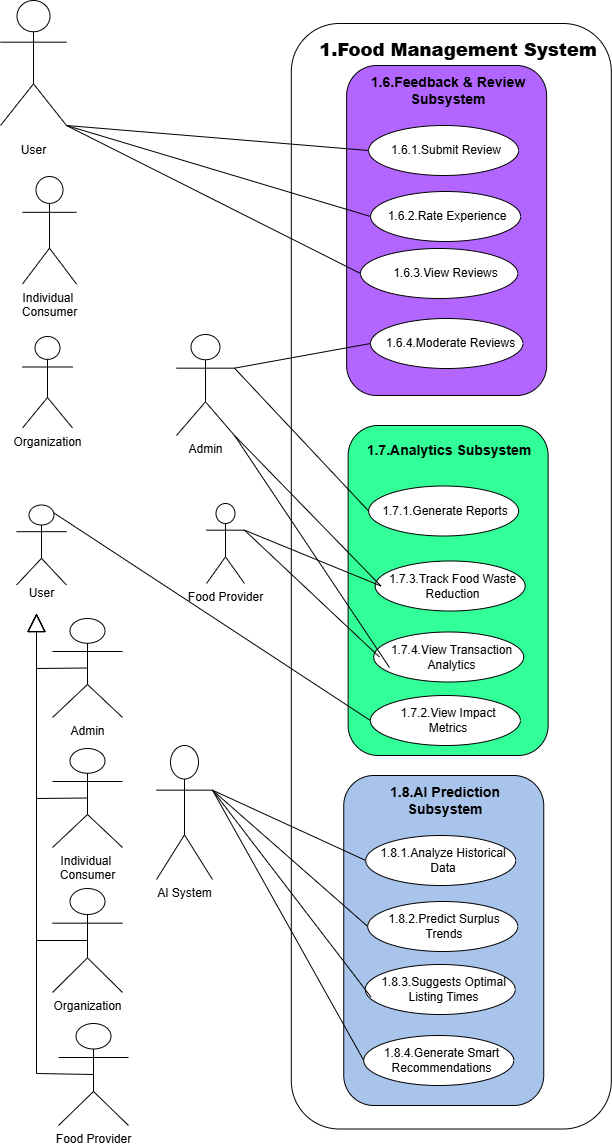

The diagram above was exported from draw.io. Its source (the exported page's mxGraphModel, read from the mxfile embedded in the PNG):
<mxGraphModel dx="1241" dy="-4149" grid="1" gridSize="10" guides="1" tooltips="1" connect="1" arrows="1" fold="1" page="1" pageScale="1" pageWidth="827" pageHeight="1169" math="0" shadow="0">
  <root>
    <mxCell id="0" />
    <mxCell id="1" parent="0" />
    <mxCell id="42uQr9JvvoawcJVHVWh--6" value="" style="rounded=1;whiteSpace=wrap;html=1;fillColor=light-dark(#FFFFFF,var(--ge-dark-color, #121212));" parent="1" vertex="1">
      <mxGeometry x="384.81" y="4720" width="320" height="1105.5" as="geometry" />
    </mxCell>
    <mxCell id="sxSTTOXnoj6dUYEmMity-97" value="" style="rounded=1;whiteSpace=wrap;html=1;fillColor=light-dark(#B266FF,var(--ge-dark-color, #121212));" parent="1" vertex="1">
      <mxGeometry x="440.12" y="4762" width="200" height="330" as="geometry" />
    </mxCell>
    <mxCell id="sxSTTOXnoj6dUYEmMity-98" value="&lt;h3&gt;1.6.Feedback &amp;amp; Review Subsystem&lt;/h3&gt;" style="text;html=1;align=center;verticalAlign=middle;whiteSpace=wrap;rounded=0;" parent="1" vertex="1">
      <mxGeometry x="449.87" y="4772" width="183.5" height="30" as="geometry" />
    </mxCell>
    <mxCell id="sxSTTOXnoj6dUYEmMity-99" value="" style="ellipse;whiteSpace=wrap;html=1;" parent="1" vertex="1">
      <mxGeometry x="462.12" y="4822" width="150" height="50" as="geometry" />
    </mxCell>
    <mxCell id="sxSTTOXnoj6dUYEmMity-100" value="1.6.1.Submit Review" style="text;html=1;align=center;verticalAlign=middle;whiteSpace=wrap;rounded=0;" parent="1" vertex="1">
      <mxGeometry x="475.12" y="4832" width="130" height="30" as="geometry" />
    </mxCell>
    <mxCell id="sxSTTOXnoj6dUYEmMity-101" value="" style="ellipse;whiteSpace=wrap;html=1;" parent="1" vertex="1">
      <mxGeometry x="464.12" y="4888" width="150" height="50" as="geometry" />
    </mxCell>
    <mxCell id="sxSTTOXnoj6dUYEmMity-102" value="1.6.2.Rate Experience" style="text;html=1;align=center;verticalAlign=middle;whiteSpace=wrap;rounded=0;" parent="1" vertex="1">
      <mxGeometry x="476.25" y="4898" width="130" height="30" as="geometry" />
    </mxCell>
    <mxCell id="sxSTTOXnoj6dUYEmMity-105" value="" style="ellipse;whiteSpace=wrap;html=1;" parent="1" vertex="1">
      <mxGeometry x="464" y="5015" width="152.43" height="50" as="geometry" />
    </mxCell>
    <mxCell id="sxSTTOXnoj6dUYEmMity-106" value="1.6.4.Moderate Reviews" style="text;html=1;align=center;verticalAlign=middle;whiteSpace=wrap;rounded=0;" parent="1" vertex="1">
      <mxGeometry x="472.18" y="5025" width="144.63" height="30" as="geometry" />
    </mxCell>
    <mxCell id="sxSTTOXnoj6dUYEmMity-107" value="" style="ellipse;whiteSpace=wrap;html=1;" parent="1" vertex="1">
      <mxGeometry x="454" y="4945" width="157.24" height="50" as="geometry" />
    </mxCell>
    <mxCell id="sxSTTOXnoj6dUYEmMity-108" value="1.6.3.View Reviews" style="text;html=1;align=center;verticalAlign=middle;whiteSpace=wrap;rounded=0;" parent="1" vertex="1">
      <mxGeometry x="466.99" y="4955" width="144.63" height="30" as="geometry" />
    </mxCell>
    <mxCell id="sxSTTOXnoj6dUYEmMity-109" value="" style="rounded=1;whiteSpace=wrap;html=1;fillColor=light-dark(#33FF99,var(--ge-dark-color, #121212));" parent="1" vertex="1">
      <mxGeometry x="441.62" y="5122" width="200" height="330" as="geometry" />
    </mxCell>
    <mxCell id="sxSTTOXnoj6dUYEmMity-110" value="&lt;h3&gt;1.7.Analytics Subsystem&lt;/h3&gt;" style="text;html=1;align=center;verticalAlign=middle;whiteSpace=wrap;rounded=0;" parent="1" vertex="1">
      <mxGeometry x="451.37" y="5132" width="183.5" height="30" as="geometry" />
    </mxCell>
    <mxCell id="sxSTTOXnoj6dUYEmMity-111" value="" style="ellipse;whiteSpace=wrap;html=1;" parent="1" vertex="1">
      <mxGeometry x="463.87" y="5392" width="150" height="50" as="geometry" />
    </mxCell>
    <mxCell id="sxSTTOXnoj6dUYEmMity-112" value="1.7.2.View Impact Metrics" style="text;html=1;align=center;verticalAlign=middle;whiteSpace=wrap;rounded=0;" parent="1" vertex="1">
      <mxGeometry x="476.87" y="5402" width="130" height="30" as="geometry" />
    </mxCell>
    <mxCell id="sxSTTOXnoj6dUYEmMity-113" value="" style="ellipse;whiteSpace=wrap;html=1;" parent="1" vertex="1">
      <mxGeometry x="462.12" y="5182.5" width="150" height="50" as="geometry" />
    </mxCell>
    <mxCell id="sxSTTOXnoj6dUYEmMity-114" value="1.7.1.Generate Reports" style="text;html=1;align=center;verticalAlign=middle;whiteSpace=wrap;rounded=0;" parent="1" vertex="1">
      <mxGeometry x="474.25" y="5192.5" width="130" height="30" as="geometry" />
    </mxCell>
    <mxCell id="sxSTTOXnoj6dUYEmMity-115" value="" style="ellipse;whiteSpace=wrap;html=1;" parent="1" vertex="1">
      <mxGeometry x="468.68" y="5257.5" width="150" height="50" as="geometry" />
    </mxCell>
    <mxCell id="sxSTTOXnoj6dUYEmMity-116" value="1.7.3.Track Food Waste Reduction" style="text;html=1;align=center;verticalAlign=middle;whiteSpace=wrap;rounded=0;" parent="1" vertex="1">
      <mxGeometry x="474.43" y="5267.5" width="144.63" height="30" as="geometry" />
    </mxCell>
    <mxCell id="sxSTTOXnoj6dUYEmMity-117" value="" style="ellipse;whiteSpace=wrap;html=1;" parent="1" vertex="1">
      <mxGeometry x="467.18" y="5328.5" width="150" height="50" as="geometry" />
    </mxCell>
    <mxCell id="sxSTTOXnoj6dUYEmMity-118" value="1.7.4.View Transaction Analytics" style="text;html=1;align=center;verticalAlign=middle;whiteSpace=wrap;rounded=0;" parent="1" vertex="1">
      <mxGeometry x="472.93" y="5338.5" width="144.63" height="30" as="geometry" />
    </mxCell>
    <mxCell id="sxSTTOXnoj6dUYEmMity-119" value="" style="rounded=1;whiteSpace=wrap;html=1;fillColor=light-dark(#A9C4EB,var(--ge-dark-color, #121212));" parent="1" vertex="1">
      <mxGeometry x="437.25" y="5472" width="200" height="330" as="geometry" />
    </mxCell>
    <mxCell id="sxSTTOXnoj6dUYEmMity-120" value="&lt;h3&gt;1.8.AI Prediction Subsystem&lt;/h3&gt;" style="text;html=1;align=center;verticalAlign=middle;whiteSpace=wrap;rounded=0;" parent="1" vertex="1">
      <mxGeometry x="447" y="5482" width="183.5" height="30" as="geometry" />
    </mxCell>
    <mxCell id="sxSTTOXnoj6dUYEmMity-121" value="" style="ellipse;whiteSpace=wrap;html=1;" parent="1" vertex="1">
      <mxGeometry x="459.25" y="5532" width="150" height="50" as="geometry" />
    </mxCell>
    <mxCell id="sxSTTOXnoj6dUYEmMity-122" value="1.8.1.Analyze Historical Data" style="text;html=1;align=center;verticalAlign=middle;whiteSpace=wrap;rounded=0;" parent="1" vertex="1">
      <mxGeometry x="472.25" y="5542" width="130" height="30" as="geometry" />
    </mxCell>
    <mxCell id="sxSTTOXnoj6dUYEmMity-123" value="" style="ellipse;whiteSpace=wrap;html=1;" parent="1" vertex="1">
      <mxGeometry x="461.25" y="5598" width="150" height="50" as="geometry" />
    </mxCell>
    <mxCell id="sxSTTOXnoj6dUYEmMity-124" value="1.8.2.Predict Surplus Trends" style="text;html=1;align=center;verticalAlign=middle;whiteSpace=wrap;rounded=0;" parent="1" vertex="1">
      <mxGeometry x="473.38" y="5608" width="130" height="30" as="geometry" />
    </mxCell>
    <mxCell id="sxSTTOXnoj6dUYEmMity-125" value="" style="ellipse;whiteSpace=wrap;html=1;" parent="1" vertex="1">
      <mxGeometry x="458.75" y="5661" width="150" height="50" as="geometry" />
    </mxCell>
    <mxCell id="sxSTTOXnoj6dUYEmMity-126" value="1.8.3.Suggests Optimal Listing Times" style="text;html=1;align=center;verticalAlign=middle;whiteSpace=wrap;rounded=0;" parent="1" vertex="1">
      <mxGeometry x="464.5" y="5671" width="144.63" height="30" as="geometry" />
    </mxCell>
    <mxCell id="sxSTTOXnoj6dUYEmMity-127" value="" style="ellipse;whiteSpace=wrap;html=1;" parent="1" vertex="1">
      <mxGeometry x="457.25" y="5732" width="150" height="50" as="geometry" />
    </mxCell>
    <mxCell id="sxSTTOXnoj6dUYEmMity-128" value="1.8.4.Generate Smart Recommendations" style="text;html=1;align=center;verticalAlign=middle;whiteSpace=wrap;rounded=0;" parent="1" vertex="1">
      <mxGeometry x="463" y="5742" width="144.63" height="30" as="geometry" />
    </mxCell>
    <mxCell id="sxSTTOXnoj6dUYEmMity-313" value="Admin" style="shape=umlActor;verticalLabelPosition=bottom;verticalAlign=top;html=1;outlineConnect=0;" parent="1" vertex="1">
      <mxGeometry x="270" y="5031" width="58" height="101" as="geometry" />
    </mxCell>
    <mxCell id="sxSTTOXnoj6dUYEmMity-314" value="" style="shape=umlActor;verticalLabelPosition=bottom;verticalAlign=top;html=1;outlineConnect=0;" parent="1" vertex="1">
      <mxGeometry x="94" y="4697" width="66" height="125" as="geometry" />
    </mxCell>
    <mxCell id="sxSTTOXnoj6dUYEmMity-315" value="User" style="text;html=1;align=center;verticalAlign=middle;resizable=0;points=[];autosize=1;strokeColor=none;fillColor=none;" parent="1" vertex="1">
      <mxGeometry x="102" y="4832" width="50" height="30" as="geometry" />
    </mxCell>
    <mxCell id="sxSTTOXnoj6dUYEmMity-321" value="Individual&amp;nbsp;&lt;div&gt;Consumer&lt;/div&gt;" style="shape=umlActor;verticalLabelPosition=bottom;verticalAlign=top;html=1;outlineConnect=0;" parent="1" vertex="1">
      <mxGeometry x="116" y="4873" width="54" height="107.5" as="geometry" />
    </mxCell>
    <mxCell id="sxSTTOXnoj6dUYEmMity-322" value="Food Provider" style="shape=umlActor;verticalLabelPosition=bottom;verticalAlign=top;html=1;outlineConnect=0;" parent="1" vertex="1">
      <mxGeometry x="300" y="5200" width="38" height="80" as="geometry" />
    </mxCell>
    <mxCell id="sxSTTOXnoj6dUYEmMity-323" value="Organization" style="shape=umlActor;verticalLabelPosition=bottom;verticalAlign=top;html=1;outlineConnect=0;" parent="1" vertex="1">
      <mxGeometry x="116" y="5033" width="50" height="91.5" as="geometry" />
    </mxCell>
    <mxCell id="sxSTTOXnoj6dUYEmMity-324" value="" style="endArrow=none;html=1;rounded=0;exitX=1;exitY=1;exitDx=0;exitDy=0;exitPerimeter=0;entryX=0;entryY=0.5;entryDx=0;entryDy=0;" parent="1" source="sxSTTOXnoj6dUYEmMity-314" target="sxSTTOXnoj6dUYEmMity-99" edge="1">
      <mxGeometry width="50" height="50" relative="1" as="geometry">
        <mxPoint x="154" y="4975" as="sourcePoint" />
        <mxPoint x="204" y="4925" as="targetPoint" />
      </mxGeometry>
    </mxCell>
    <mxCell id="sxSTTOXnoj6dUYEmMity-325" value="" style="endArrow=none;html=1;rounded=0;exitX=1;exitY=1;exitDx=0;exitDy=0;exitPerimeter=0;entryX=0;entryY=0.5;entryDx=0;entryDy=0;" parent="1" source="sxSTTOXnoj6dUYEmMity-314" target="sxSTTOXnoj6dUYEmMity-101" edge="1">
      <mxGeometry width="50" height="50" relative="1" as="geometry">
        <mxPoint x="164" y="4965" as="sourcePoint" />
        <mxPoint x="472" y="4857" as="targetPoint" />
      </mxGeometry>
    </mxCell>
    <mxCell id="sxSTTOXnoj6dUYEmMity-326" value="" style="endArrow=none;html=1;rounded=0;exitX=1;exitY=1;exitDx=0;exitDy=0;exitPerimeter=0;entryX=0;entryY=0.5;entryDx=0;entryDy=0;" parent="1" source="sxSTTOXnoj6dUYEmMity-314" target="sxSTTOXnoj6dUYEmMity-107" edge="1">
      <mxGeometry width="50" height="50" relative="1" as="geometry">
        <mxPoint x="164" y="4965" as="sourcePoint" />
        <mxPoint x="474" y="4923" as="targetPoint" />
      </mxGeometry>
    </mxCell>
    <mxCell id="sxSTTOXnoj6dUYEmMity-327" value="" style="endArrow=none;html=1;rounded=0;exitX=1;exitY=0.3333333333333333;exitDx=0;exitDy=0;exitPerimeter=0;entryX=0;entryY=0.5;entryDx=0;entryDy=0;" parent="1" source="sxSTTOXnoj6dUYEmMity-313" target="sxSTTOXnoj6dUYEmMity-105" edge="1">
      <mxGeometry width="50" height="50" relative="1" as="geometry">
        <mxPoint x="164" y="4964" as="sourcePoint" />
        <mxPoint x="464" y="4980" as="targetPoint" />
      </mxGeometry>
    </mxCell>
    <mxCell id="sxSTTOXnoj6dUYEmMity-328" value="" style="endArrow=none;html=1;rounded=0;exitX=1;exitY=0.3333333333333333;exitDx=0;exitDy=0;exitPerimeter=0;entryX=0;entryY=0.5;entryDx=0;entryDy=0;" parent="1" source="sxSTTOXnoj6dUYEmMity-313" target="sxSTTOXnoj6dUYEmMity-113" edge="1">
      <mxGeometry width="50" height="50" relative="1" as="geometry">
        <mxPoint x="348" y="5044" as="sourcePoint" />
        <mxPoint x="474" y="5050" as="targetPoint" />
      </mxGeometry>
    </mxCell>
    <mxCell id="sxSTTOXnoj6dUYEmMity-329" value="" style="endArrow=none;html=1;rounded=0;exitX=1;exitY=1;exitDx=0;exitDy=0;exitPerimeter=0;entryX=0;entryY=0.5;entryDx=0;entryDy=0;" parent="1" source="sxSTTOXnoj6dUYEmMity-313" target="sxSTTOXnoj6dUYEmMity-116" edge="1">
      <mxGeometry width="50" height="50" relative="1" as="geometry">
        <mxPoint x="348" y="5044" as="sourcePoint" />
        <mxPoint x="472" y="5218" as="targetPoint" />
      </mxGeometry>
    </mxCell>
    <mxCell id="sxSTTOXnoj6dUYEmMity-330" value="" style="endArrow=none;html=1;rounded=0;exitX=1;exitY=0.3333333333333333;exitDx=0;exitDy=0;exitPerimeter=0;entryX=0;entryY=0.5;entryDx=0;entryDy=0;" parent="1" source="sxSTTOXnoj6dUYEmMity-322" target="sxSTTOXnoj6dUYEmMity-116" edge="1">
      <mxGeometry width="50" height="50" relative="1" as="geometry">
        <mxPoint x="348" y="5161" as="sourcePoint" />
        <mxPoint x="484" y="5293" as="targetPoint" />
      </mxGeometry>
    </mxCell>
    <mxCell id="sxSTTOXnoj6dUYEmMity-331" value="" style="endArrow=none;html=1;rounded=0;exitX=1;exitY=0.3333333333333333;exitDx=0;exitDy=0;exitPerimeter=0;entryX=0;entryY=0.5;entryDx=0;entryDy=0;" parent="1" source="sxSTTOXnoj6dUYEmMity-322" target="sxSTTOXnoj6dUYEmMity-118" edge="1">
      <mxGeometry width="50" height="50" relative="1" as="geometry">
        <mxPoint x="348" y="5260" as="sourcePoint" />
        <mxPoint x="484" y="5293" as="targetPoint" />
      </mxGeometry>
    </mxCell>
    <mxCell id="sxSTTOXnoj6dUYEmMity-332" value="" style="endArrow=none;html=1;rounded=0;entryX=0;entryY=0.5;entryDx=0;entryDy=0;exitX=1;exitY=1;exitDx=0;exitDy=0;exitPerimeter=0;" parent="1" source="sxSTTOXnoj6dUYEmMity-313" edge="1">
      <mxGeometry width="50" height="50" relative="1" as="geometry">
        <mxPoint x="334" y="5155" as="sourcePoint" />
        <mxPoint x="483" y="5364" as="targetPoint" />
      </mxGeometry>
    </mxCell>
    <mxCell id="sxSTTOXnoj6dUYEmMity-333" value="" style="shape=umlActor;verticalLabelPosition=bottom;verticalAlign=top;html=1;outlineConnect=0;" parent="1" vertex="1">
      <mxGeometry x="110" y="5201.5" width="50" height="80" as="geometry" />
    </mxCell>
    <mxCell id="sxSTTOXnoj6dUYEmMity-334" value="User" style="text;html=1;align=center;verticalAlign=middle;resizable=0;points=[];autosize=1;strokeColor=none;fillColor=none;" parent="1" vertex="1">
      <mxGeometry x="110" y="5275" width="50" height="30" as="geometry" />
    </mxCell>
    <mxCell id="sxSTTOXnoj6dUYEmMity-339" value="Admin" style="shape=umlActor;verticalLabelPosition=bottom;verticalAlign=top;html=1;outlineConnect=0;" parent="1" vertex="1">
      <mxGeometry x="146" y="5315" width="70" height="99" as="geometry" />
    </mxCell>
    <mxCell id="sxSTTOXnoj6dUYEmMity-340" value="Individual&amp;nbsp;&lt;div&gt;Consumer&lt;/div&gt;" style="shape=umlActor;verticalLabelPosition=bottom;verticalAlign=top;html=1;outlineConnect=0;" parent="1" vertex="1">
      <mxGeometry x="146" y="5445" width="70" height="99" as="geometry" />
    </mxCell>
    <mxCell id="sxSTTOXnoj6dUYEmMity-341" value="Food Provider" style="shape=umlActor;verticalLabelPosition=bottom;verticalAlign=top;html=1;outlineConnect=0;" parent="1" vertex="1">
      <mxGeometry x="152" y="5720" width="70" height="102" as="geometry" />
    </mxCell>
    <mxCell id="sxSTTOXnoj6dUYEmMity-342" value="Organization" style="shape=umlActor;verticalLabelPosition=bottom;verticalAlign=top;html=1;outlineConnect=0;" parent="1" vertex="1">
      <mxGeometry x="146" y="5585" width="70" height="104" as="geometry" />
    </mxCell>
    <mxCell id="sxSTTOXnoj6dUYEmMity-343" value="" style="endArrow=none;html=1;rounded=0;exitX=0.75;exitY=0.1;exitDx=0;exitDy=0;exitPerimeter=0;entryX=0;entryY=0.5;entryDx=0;entryDy=0;" parent="1" source="sxSTTOXnoj6dUYEmMity-333" target="sxSTTOXnoj6dUYEmMity-111" edge="1">
      <mxGeometry width="50" height="50" relative="1" as="geometry">
        <mxPoint x="214" y="5515" as="sourcePoint" />
        <mxPoint x="264" y="5465" as="targetPoint" />
      </mxGeometry>
    </mxCell>
    <mxCell id="sxSTTOXnoj6dUYEmMity-347" value="AI System" style="shape=umlActor;verticalLabelPosition=bottom;verticalAlign=top;html=1;outlineConnect=0;" parent="1" vertex="1">
      <mxGeometry x="250" y="5442" width="56" height="134" as="geometry" />
    </mxCell>
    <mxCell id="sxSTTOXnoj6dUYEmMity-348" value="" style="endArrow=none;html=1;rounded=0;exitX=1;exitY=0.3333333333333333;exitDx=0;exitDy=0;exitPerimeter=0;entryX=0;entryY=0.5;entryDx=0;entryDy=0;" parent="1" source="sxSTTOXnoj6dUYEmMity-347" target="sxSTTOXnoj6dUYEmMity-121" edge="1">
      <mxGeometry width="50" height="50" relative="1" as="geometry">
        <mxPoint x="153" y="5464" as="sourcePoint" />
        <mxPoint x="474" y="5427" as="targetPoint" />
      </mxGeometry>
    </mxCell>
    <mxCell id="sxSTTOXnoj6dUYEmMity-349" value="" style="endArrow=none;html=1;rounded=0;exitX=1;exitY=0.3333333333333333;exitDx=0;exitDy=0;exitPerimeter=0;entryX=0;entryY=0.5;entryDx=0;entryDy=0;" parent="1" source="sxSTTOXnoj6dUYEmMity-347" target="sxSTTOXnoj6dUYEmMity-123" edge="1">
      <mxGeometry width="50" height="50" relative="1" as="geometry">
        <mxPoint x="324" y="5540" as="sourcePoint" />
        <mxPoint x="469" y="5567" as="targetPoint" />
      </mxGeometry>
    </mxCell>
    <mxCell id="sxSTTOXnoj6dUYEmMity-350" value="" style="endArrow=none;html=1;rounded=0;exitX=1;exitY=0.3333333333333333;exitDx=0;exitDy=0;exitPerimeter=0;entryX=0;entryY=0.75;entryDx=0;entryDy=0;" parent="1" source="sxSTTOXnoj6dUYEmMity-347" target="sxSTTOXnoj6dUYEmMity-126" edge="1">
      <mxGeometry width="50" height="50" relative="1" as="geometry">
        <mxPoint x="334" y="5550" as="sourcePoint" />
        <mxPoint x="471" y="5633" as="targetPoint" />
      </mxGeometry>
    </mxCell>
    <mxCell id="sxSTTOXnoj6dUYEmMity-351" value="" style="endArrow=none;html=1;rounded=0;exitX=1;exitY=0.3333333333333333;exitDx=0;exitDy=0;exitPerimeter=0;entryX=0;entryY=0.5;entryDx=0;entryDy=0;" parent="1" source="sxSTTOXnoj6dUYEmMity-347" target="sxSTTOXnoj6dUYEmMity-127" edge="1">
      <mxGeometry width="50" height="50" relative="1" as="geometry">
        <mxPoint x="344" y="5560" as="sourcePoint" />
        <mxPoint x="475" y="5703" as="targetPoint" />
      </mxGeometry>
    </mxCell>
    <mxCell id="42uQr9JvvoawcJVHVWh--12" value="&lt;h2&gt;&lt;b&gt;1.Food Management System&lt;/b&gt;&lt;/h2&gt;" style="text;html=1;align=center;verticalAlign=middle;whiteSpace=wrap;rounded=0;" parent="1" vertex="1">
      <mxGeometry x="406.5" y="4732" width="290" height="30" as="geometry" />
    </mxCell>
    <mxCell id="jeRckn1FnIVFNBhd5wwa-2" value="" style="endArrow=block;endSize=16;endFill=0;html=1;rounded=0;exitX=0.5;exitY=0.5;exitDx=0;exitDy=0;exitPerimeter=0;" edge="1" parent="1" source="sxSTTOXnoj6dUYEmMity-339">
      <mxGeometry width="160" relative="1" as="geometry">
        <mxPoint x="230" y="5420" as="sourcePoint" />
        <mxPoint x="130" y="5310" as="targetPoint" />
        <Array as="points">
          <mxPoint x="130" y="5365" />
        </Array>
      </mxGeometry>
    </mxCell>
    <mxCell id="jeRckn1FnIVFNBhd5wwa-3" value="" style="endArrow=block;endSize=16;endFill=0;html=1;rounded=0;exitX=0.5;exitY=0.5;exitDx=0;exitDy=0;exitPerimeter=0;" edge="1" parent="1" source="sxSTTOXnoj6dUYEmMity-340">
      <mxGeometry width="160" relative="1" as="geometry">
        <mxPoint x="184" y="5395" as="sourcePoint" />
        <mxPoint x="130" y="5310" as="targetPoint" />
        <Array as="points">
          <mxPoint x="130" y="5495" />
          <mxPoint x="130" y="5393" />
        </Array>
      </mxGeometry>
    </mxCell>
    <mxCell id="jeRckn1FnIVFNBhd5wwa-4" value="" style="endArrow=block;endSize=16;endFill=0;html=1;rounded=0;exitX=0.5;exitY=0.5;exitDx=0;exitDy=0;exitPerimeter=0;" edge="1" parent="1" source="sxSTTOXnoj6dUYEmMity-342">
      <mxGeometry width="160" relative="1" as="geometry">
        <mxPoint x="184" y="5395" as="sourcePoint" />
        <mxPoint x="130" y="5310" as="targetPoint" />
        <Array as="points">
          <mxPoint x="130" y="5637" />
          <mxPoint x="130" y="5393" />
        </Array>
      </mxGeometry>
    </mxCell>
    <mxCell id="jeRckn1FnIVFNBhd5wwa-6" value="" style="endArrow=block;endSize=16;endFill=0;html=1;rounded=0;exitX=0.5;exitY=0.5;exitDx=0;exitDy=0;exitPerimeter=0;" edge="1" parent="1" source="sxSTTOXnoj6dUYEmMity-341">
      <mxGeometry width="160" relative="1" as="geometry">
        <mxPoint x="184" y="5385" as="sourcePoint" />
        <mxPoint x="130" y="5310" as="targetPoint" />
        <Array as="points">
          <mxPoint x="130" y="5770" />
          <mxPoint x="130" y="5383" />
        </Array>
      </mxGeometry>
    </mxCell>
  </root>
</mxGraphModel>